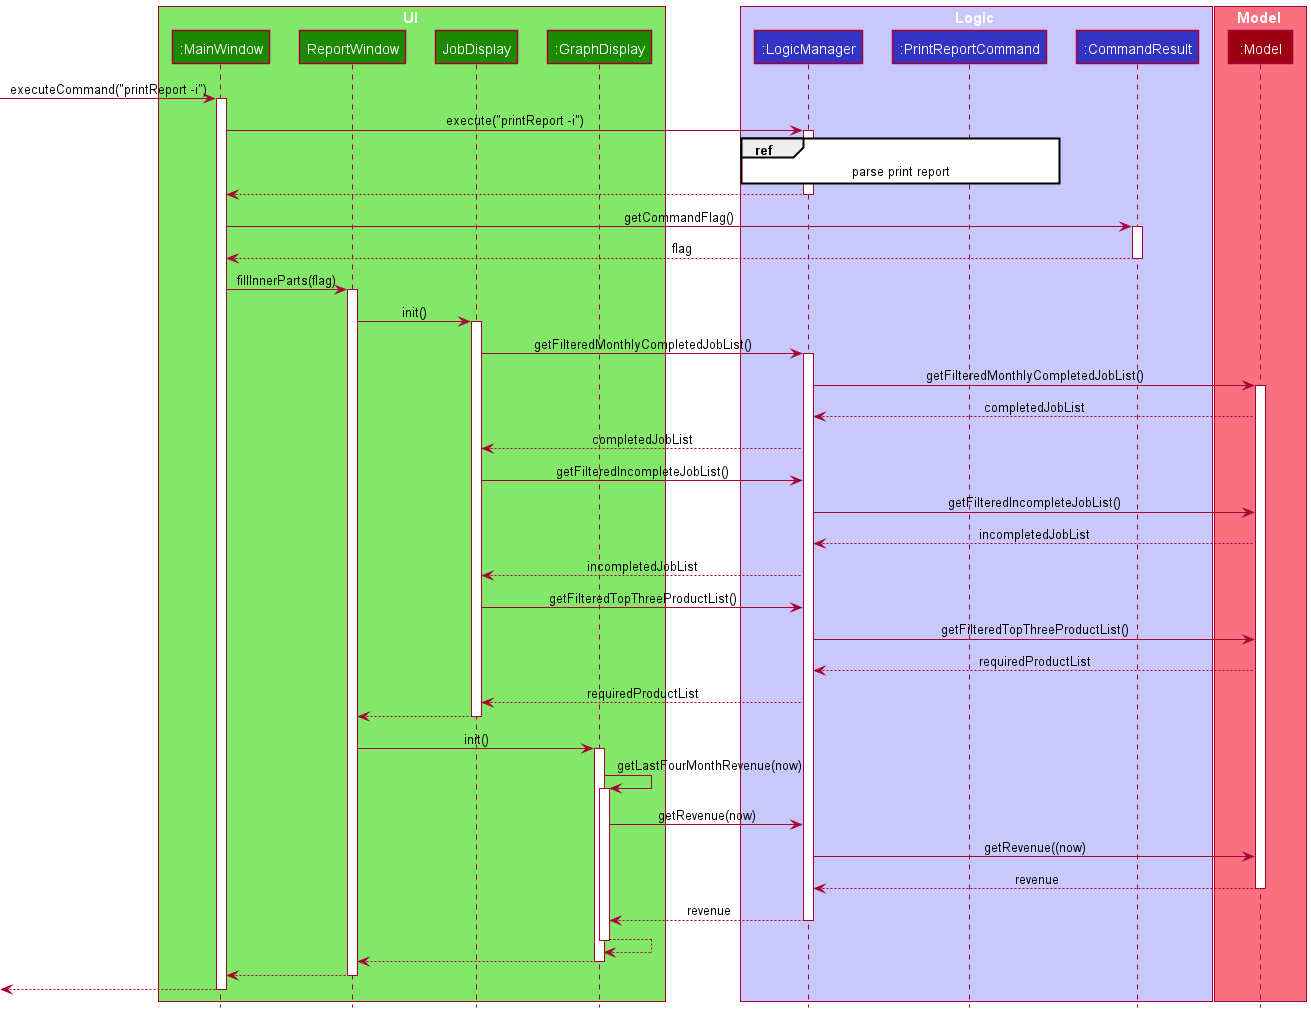

The diagram above was rendered by PlantUML. Its source (embedded in the PNG):
@startuml
!include ../style.puml

box UI UI_COLOR_T1
participant ":MainWindow" as MainWindow UI_COLOR
participant "ReportWindow" as ReportWindow UI_COLOR
participant "JobDisplay" as JobDisplay UI_COLOR
participant ":GraphDisplay" as GraphDisplay UI_COLOR
end box

box Logic LOGIC_COLOR_T1
participant ":LogicManager" as LogicManager LOGIC_COLOR
participant ":PrintReportCommand" as PrintReportCommand LOGIC_COLOR
participant ":CommandResult" as CommandResult LOGIC_COLOR
end box

box Model MODEL_COLOR_T1
participant ":Model" as Model MODEL_COLOR
end box

[-> MainWindow : executeCommand("printReport -i")
activate MainWindow

MainWindow -> LogicManager : execute("printReport -i")
activate LogicManager

ref over LogicManager, PrintReportCommand : parse print report


LogicManager --> MainWindow
deactivate LogicManager

MainWindow -> CommandResult : getCommandFlag()
activate CommandResult

CommandResult --> MainWindow : flag
deactivate CommandResult

MainWindow -> ReportWindow : fillInnerParts(flag)
activate ReportWindow

ReportWindow -> JobDisplay : init()
activate JobDisplay

JobDisplay -> LogicManager : getFilteredMonthlyCompletedJobList()
activate LogicManager

LogicManager -> Model : getFilteredMonthlyCompletedJobList()
activate Model

Model --> LogicManager : completedJobList

LogicManager --> JobDisplay : completedJobList

JobDisplay -> LogicManager : getFilteredIncompleteJobList()

LogicManager -> Model : getFilteredIncompleteJobList()

Model --> LogicManager : incompletedJobList

LogicManager --> JobDisplay : incompletedJobList

JobDisplay -> LogicManager : getFilteredTopThreeProductList()

LogicManager -> Model : getFilteredTopThreeProductList()

Model --> LogicManager : requiredProductList

LogicManager --> JobDisplay : requiredProductList

JobDisplay --> ReportWindow
deactivate JobDisplay

ReportWindow -> GraphDisplay : init()
activate GraphDisplay

GraphDisplay -> GraphDisplay :  getLastFourMonthRevenue(now)
activate GraphDisplay

GraphDisplay -> LogicManager : getRevenue(now)

LogicManager -> Model : getRevenue((now)

Model --> LogicManager : revenue
deactivate Model

LogicManager --> GraphDisplay : revenue
deactivate LogicManager

GraphDisplay --> GraphDisplay
deactivate GraphDisplay
GraphDisplay --> ReportWindow
deactivate GraphDisplay

ReportWindow --> MainWindow
deactivate ReportWindow

[<-- MainWindow
deactivate MainWindow
@enduml